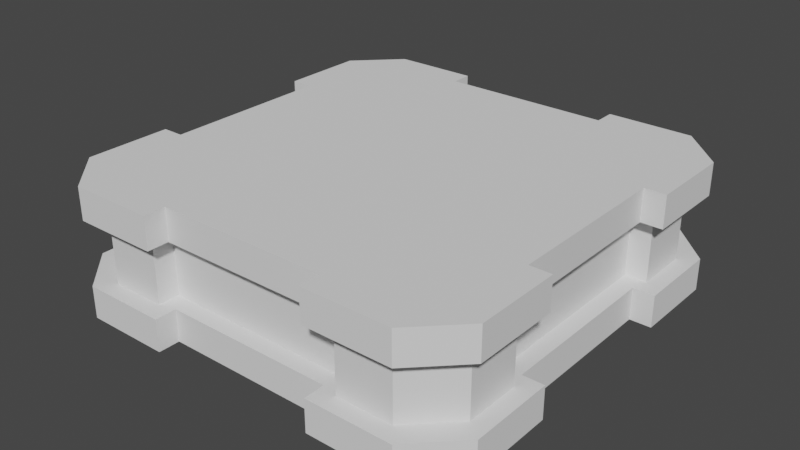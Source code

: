 # Source: Base.blend  (saved by Blender 2.82.7; exported with 4.5.12 LTS)
import bpy
from mathutils import Matrix  # noqa: F401  (used for matrix-valued properties, if any)

bpy.ops.wm.read_factory_settings(use_empty=True)
scene = bpy.context.scene
scene.name = 'Scene'

# ---- collections
col_collection = bpy.data.collections.new('Collection'); scene.collection.children.link(col_collection)

# ---- materials (node trees are filled in below, after node groups)
mat_body = bpy.data.materials.new('Body')
mat_body.alpha_threshold = 0.0
mat_body.use_transparent_shadow = False
mat_body.roughness = 0.5
mat_body.line_color = (0.0, 0.0, 0.0, 1.0)
mat_window = bpy.data.materials.new('Window')
mat_window.use_transparent_shadow = False

# ---- node groups
ng_auto_smooth = bpy.data.node_groups.new('Auto Smooth', 'GeometryNodeTree')
_s = ng_auto_smooth.interface.new_socket(name='Geometry', in_out='OUTPUT', socket_type='NodeSocketGeometry')
_s = ng_auto_smooth.interface.new_socket(name='Geometry', in_out='INPUT', socket_type='NodeSocketGeometry')
_s = ng_auto_smooth.interface.new_socket(name='Angle', in_out='INPUT', socket_type='NodeSocketFloat')
_s.subtype = 'ANGLE'
_s.min_value = 0.0
_s.max_value = 3.142
ng_auto_smooth.is_modifier = True
_N = ng_auto_smooth.nodes; _L = ng_auto_smooth.links
n0 = _N.new('NodeGroupOutput'); n0.name = 'Group Output'; n0.location = (480, -100)
n1 = _N.new('NodeGroupInput'); n1.name = 'Group Input'; n1.location = (-420, -300)
n2 = _N.new('NodeGroupInput'); n2.name = 'Group Input.001'; n2.location = (-60, -100)
n3 = _N.new('GeometryNodeSetShadeSmooth'); n3.name = 'Set Shade Smooth'; n3.location = (120, -100)
n3.domain = 'EDGE'
n4 = _N.new('GeometryNodeSetShadeSmooth'); n4.name = 'Set Shade Smooth.001'; n4.location = (300, -100)
n5 = _N.new('GeometryNodeInputMeshEdgeAngle'); n5.name = 'Edge Angle'; n5.location = (-420, -220)
n6 = _N.new('GeometryNodeInputEdgeSmooth'); n6.name = 'Is Edge Smooth'; n6.location = (-60, -160)
n7 = _N.new('GeometryNodeInputShadeSmooth'); n7.name = 'Is Face Smooth'; n7.location = (-240, -340)
n8 = _N.new('FunctionNodeBooleanMath'); n8.name = 'Boolean Math'; n8.location = (-60, -220)
n9 = _N.new('FunctionNodeCompare'); n9.name = 'Compare'; n9.location = (-240, -180)
n9.operation = 'LESS_EQUAL'
_L.new(n5.outputs[0], n9.inputs[0])
_L.new(n4.outputs[0], n0.inputs[0])
_L.new(n1.outputs[1], n9.inputs[1])
_L.new(n9.outputs[0], n8.inputs[0])
_L.new(n7.outputs[0], n8.inputs[1])
_L.new(n2.outputs[0], n3.inputs[0])
_L.new(n6.outputs[0], n3.inputs[1])
_L.new(n3.outputs[0], n4.inputs[0])
_L.new(n8.outputs[0], n3.inputs[2])
n0.is_active_output = True

# ---- material node trees
mat_window.use_nodes = True; mat_window.node_tree.nodes.clear()
_N = mat_window.node_tree.nodes; _L = mat_window.node_tree.links
n0 = _N.new('ShaderNodeOutputMaterial'); n0.name = 'Material Output'; n0.location = (300, 300)
n1 = _N.new('ShaderNodeBsdfPrincipled'); n1.name = 'Principled BSDF'; n1.location = (10, 300)
n1.distribution = 'GGX'
n1.subsurface_method = 'BURLEY'
n1.inputs[3].default_value = 1.45
n1.inputs[27].default_value = (0.0, 0.0, 0.0, 1.0)
n1.inputs[28].default_value = 1.0
_L.new(n1.outputs[0], n0.inputs[0])
n0.is_active_output = True

# ---- world
world_world = bpy.data.worlds.new('World'); scene.world = world_world
world_world.use_nodes = True; world_world.node_tree.nodes.clear()
_N = world_world.node_tree.nodes; _L = world_world.node_tree.links
n0 = _N.new('ShaderNodeOutputWorld'); n0.name = 'World Output'; n0.location = (300, 300)
n1 = _N.new('ShaderNodeBackground'); n1.name = 'Background'; n1.location = (10, 300)
n1.inputs[0].default_value = (0.05088, 0.05088, 0.05088, 1.0)
_L.new(n1.outputs[0], n0.inputs[0])
n0.is_active_output = True
world_world.color = (0.05088, 0.05088, 0.05088)
world_world.use_sun_shadow = False
world_world.sun_shadow_jitter_overblur = 0.0

# ---- meshes
me_mesh = bpy.data.meshes.new('Mesh')
me_mesh.from_pydata([(-0.8, 1.0, -0.15), (0.8, -1.0, -0.15), (-1.0, -0.8, -0.15), (1.0, 0.8, -0.15), (1.0, -0.8, -0.15), (-0.8, -1.0, -0.15), (0.8, 1.0, -0.15), (-0.8, 1.0, 0.15), (-1.0, 0.8, 0.15), (0.8, -1.0, 0.15), (-0.8, -1.0, 0.15), (-1.0, -0.8, 0.15), (0.8, 1.0, 0.15), (-0.8, 1.0, 0.3), (0.8, 1.0, 0.3), (-0.8, -1.0, 0.3), (0.8, -1.0, 0.3), (1.0, -0.8, 0.3), (-1.0, 0.8, -0.3), (-0.8, 1.0, -0.3), (0.8, 1.0, -0.3), (-0.8, -1.0, -0.3), (-1.0, -0.8, -0.3), (0.8, -1.0, -0.3), (0.9206, 0.7365, -0.15), (-0.7365, 0.9206, 0.15), (-0.7365, 0.9206, -0.15), (0.7365, 0.9206, 0.15), (0.9206, -0.7365, 0.15), (0.7365, -0.9206, 0.15), (0.7365, -0.9206, -0.15), (-0.7365, -0.9206, 0.15), (-0.9206, -0.7365, -0.15), (0.7365, 0.9206, -0.15), (-0.7365, -0.9206, -0.15), (0.9206, -0.7365, -0.15), (-0.4, -1.0, 0.15), (-0.4, -1.0, 0.3), (-0.4, -1.0, -0.3), (-0.4, -1.0, -0.15), (-0.476, -0.9206, 0.15), (-0.476, -0.9206, -0.15), (0.4, -1.0, 0.15), (0.4, -1.0, 0.3), (0.4, -1.0, -0.3), (0.4, -1.0, -0.15), (0.476, -0.9206, 0.15), (0.476, -0.9206, -0.15), (-0.4, 1.0, 0.15), (-0.4, 1.0, -0.3), (-0.4, 1.0, 0.3), (-0.4, 1.0, -0.15), (-0.476, 0.9206, 0.15), (-0.476, 0.9206, -0.15), (0.4, 1.0, 0.15), (0.4, 1.0, 0.3), (0.4, 1.0, -0.15), (0.476, 0.9206, 0.15), (0.476, 0.9206, -0.15), (0.4, 1.0, -0.3), (-0.476, -0.8206, 0.15), (-0.476, -0.8206, -0.15), (-0.4, -0.9, 0.15), (-0.4, -0.9, -0.15), (-0.4, -0.9, -0.3), (-0.4, -0.9, 0.3), (0.4, -0.9, 0.15), (0.4, -0.9, 0.3), (0.4, -0.9, -0.3), (0.4, -0.9, -0.15), (0.476, -0.8206, 0.15), (0.476, -0.8206, -0.15), (0.4, 0.9, -0.3), (-0.4, 0.9, -0.3), (-0.4, 0.9, 0.15), (-0.476, 0.8206, 0.15), (-0.476, 0.8206, -0.15), (-0.4, 0.9, -0.15), (-0.4, 0.9, 0.3), (0.4, 0.9, 0.15), (0.4, 0.9, 0.3), (0.4, 0.9, -0.15), (0.476, 0.8206, 0.15), (0.476, 0.8206, -0.15), (-1.0, 0.8, -0.15), (1.0, 0.8, 0.15), (1.0, -0.8, 0.15), (-1.0, -0.8, 0.3), (-1.0, 0.8, 0.3), (1.0, 0.8, 0.3), (1.0, -0.8, -0.3), (1.0, 0.8, -0.3), (-0.9206, -0.7365, 0.15), (-0.9206, 0.7365, 0.15), (0.9206, 0.7365, 0.15), (-0.9206, 0.7365, -0.15), (1.0, -0.4, 0.15), (1.0, -0.4, 0.3), (1.0, -0.4, -0.3), (1.0, -0.4, -0.15), (0.9206, -0.4762, 0.15), (0.9206, -0.4762, -0.15), (1.0, 0.4, 0.15), (1.0, 0.4, 0.3), (1.0, 0.4, -0.3), (1.0, 0.4, -0.15), (0.9206, 0.4762, 0.15), (0.9206, 0.4762, -0.15), (-1.0, -0.4, 0.15), (-1.0, -0.4, -0.3), (-1.0, -0.4, 0.3), (-1.0, -0.4, -0.15), (-0.9206, -0.4762, 0.15), (-0.9206, -0.4762, -0.15), (-1.0, 0.4, 0.15), (-1.0, 0.4, 0.3), (-1.0, 0.4, -0.15), (-0.9206, 0.4762, 0.15), (-0.9206, 0.4762, -0.15), (-1.0, 0.4, -0.3), (0.8206, -0.4762, 0.15), (0.8206, -0.4762, -0.15), (0.9, -0.4, 0.15), (0.9, -0.4, -0.15), (0.9, -0.4, -0.3), (0.9, -0.4, 0.3), (0.9, 0.4, 0.15), (0.9, 0.4, 0.3), (0.9, 0.4, -0.3), (0.9, 0.4, -0.15), (0.8206, 0.4762, 0.15), (0.8206, 0.4762, -0.15), (-0.9, 0.4, -0.3), (-0.9, -0.4, -0.3), (-0.9, -0.4, 0.15), (-0.8206, -0.4762, 0.15), (-0.8206, -0.4762, -0.15), (-0.9, -0.4, -0.15), (-0.9, -0.4, 0.3), (-0.9, 0.4, 0.15), (-0.9, 0.4, 0.3), (-0.9, 0.4, -0.15), (-0.8206, 0.4762, 0.15), (-0.8206, 0.4762, -0.15)], [], [(37, 15, 10, 36), (39, 5, 21, 38), (87, 11, 10, 15), (45, 1, 30, 47), (12, 85, 94, 27), (89, 85, 12, 14), (3, 91, 20, 6), (2, 22, 21, 5), (86, 17, 16, 9), (8, 88, 13, 7), (48, 7, 13, 50), (36, 10, 31, 40), (0, 84, 95, 26), (90, 4, 1, 23), (49, 19, 0, 51), (18, 84, 0, 19), (51, 0, 26, 53), (95, 93, 25, 26), (53, 26, 25, 52), (35, 28, 29, 30), (92, 32, 34, 31), (94, 24, 33, 27), (40, 31, 34, 41), (86, 9, 29, 28), (2, 5, 34, 32), (54, 12, 27, 57), (3, 6, 33, 24), (10, 11, 92, 31), (1, 4, 35, 30), (8, 7, 25, 93), (81, 77, 76, 83), (40, 41, 61, 60), (5, 39, 41, 34), (39, 38, 64, 63), (46, 42, 66, 70), (16, 43, 42, 9), (1, 45, 44, 23), (9, 42, 46, 29), (29, 46, 47, 30), (83, 76, 75, 82), (7, 48, 52, 25), (54, 57, 82, 79), (53, 52, 75, 76), (55, 54, 79, 80), (12, 54, 55, 14), (20, 59, 56, 6), (6, 56, 58, 33), (33, 58, 57, 27), (48, 50, 78, 74), (70, 60, 61, 71), (66, 62, 60, 70), (69, 63, 64, 68), (67, 65, 62, 66), (63, 69, 71, 61), (47, 46, 70, 71), (37, 36, 62, 65), (42, 43, 67, 66), (36, 40, 60, 62), (45, 47, 71, 69), (44, 45, 69, 68), (41, 39, 63, 61), (72, 73, 77, 81), (79, 74, 78, 80), (74, 79, 82, 75), (56, 59, 72, 81), (51, 53, 76, 77), (58, 56, 81, 83), (49, 51, 77, 73), (52, 48, 74, 75), (57, 58, 83, 82), (97, 17, 86, 96), (99, 4, 90, 98), (105, 3, 24, 107), (108, 11, 87, 110), (96, 86, 28, 100), (109, 22, 2, 111), (111, 2, 32, 113), (113, 32, 92, 112), (100, 28, 35, 101), (114, 8, 93, 117), (141, 137, 136, 143), (100, 101, 121, 120), (4, 99, 101, 35), (99, 98, 124, 123), (106, 102, 126, 130), (89, 103, 102, 85), (3, 105, 104, 91), (85, 102, 106, 94), (94, 106, 107, 24), (143, 136, 135, 142), (11, 108, 112, 92), (114, 117, 142, 139), (113, 112, 135, 136), (115, 114, 139, 140), (8, 114, 115, 88), (18, 119, 116, 84), (84, 116, 118, 95), (95, 118, 117, 93), (108, 110, 138, 134), (130, 120, 121, 131), (126, 122, 120, 130), (129, 123, 124, 128), (127, 125, 122, 126), (123, 129, 131, 121), (107, 106, 130, 131), (97, 96, 122, 125), (102, 103, 127, 126), (96, 100, 120, 122), (105, 107, 131, 129), (104, 105, 129, 128), (101, 99, 123, 121), (132, 133, 137, 141), (139, 134, 138, 140), (134, 139, 142, 135), (116, 119, 132, 141), (111, 113, 136, 137), (118, 116, 141, 143), (109, 111, 137, 133), (112, 108, 134, 135), (117, 118, 143, 142), (17, 97, 125, 127, 103, 89, 14, 55, 80, 78, 50, 13, 88, 115, 140, 138, 110, 87, 15, 37, 65, 67, 43, 16), (22, 109, 133, 132, 119, 18, 19, 49, 73, 72, 59, 20, 91, 104, 128, 124, 98, 90, 23, 44, 68, 64, 38, 21)])
me_mesh.polygons.foreach_set('use_smooth', [True] * 122)
me_mesh.polygons.foreach_set('material_index', [0, 0, 0, 0, 0, 0, 0, 0, 0, 0, 0, 0, 0, 0, 0, 0, 0, 1, 1, 1, 1, 1, 1, 0, 0, 0, 0, 0, 0, 0, 0, 1, 0, 0, 0, 0, 0, 0, 1, 1, 0, 0, 1, 0, 0, 0, 0, 1, 0, 1, 0, 0, 0, 0, 1, 0, 0, 0, 0, 0, 0, 0, 0, 0, 0, 0, 0, 0, 0, 1, 0, 0, 0, 0, 0, 0, 0, 1, 1, 0, 0, 1, 0, 0, 0, 0, 0, 0, 1, 1, 0, 0, 1, 0, 0, 0, 0, 1, 0, 1, 0, 0, 0, 0, 1, 0, 0, 0, 0, 0, 0, 0, 0, 0, 0, 0, 0, 0, 0, 1, 0, 0])
_k = set([(0, 19), (0, 26), (0, 51), (0, 84), (1, 4), (1, 23), (1, 30), (1, 45), (2, 5), (2, 22), (2, 32), (2, 111), (3, 6), (3, 24), (3, 91), (3, 105), (4, 35), (4, 90), (4, 99), (5, 21), (5, 34), (5, 39), (6, 20), (6, 33), (6, 56), (7, 8), (7, 13), (7, 25), (7, 48), (8, 88), (8, 93), (8, 114), (9, 16), (9, 29), (9, 42), (9, 86), (10, 11), (10, 15), (10, 31), (10, 36), (11, 87), (11, 92), (11, 108), (12, 14), (12, 27), (12, 54), (12, 85), (13, 50), (13, 88), (14, 55), (14, 89), (15, 37), (15, 87), (16, 17), (16, 43), (17, 86), (17, 97), (18, 19), (18, 84), (18, 119), (19, 49), (20, 59), (20, 91), (21, 22), (21, 38), (22, 109), (23, 44), (23, 90), (24, 33), (24, 94), (24, 107), (25, 26), (25, 52), (25, 93), (26, 53), (26, 95), (27, 33), (27, 57), (27, 94), (28, 29), (28, 35), (28, 86), (28, 100), (29, 30), (29, 46), (30, 35), (30, 47), (31, 34), (31, 40), (31, 92), (32, 34), (32, 92), (32, 113), (33, 58), (34, 41), (35, 101), (36, 37), (36, 40), (36, 62), (37, 65), (38, 39), (38, 64), (39, 41), (39, 63), (40, 41), (40, 60), (41, 61), (42, 43), (42, 46), (42, 66), (43, 67), (44, 45), (44, 68), (45, 47), (45, 69), (46, 47), (46, 70), (47, 71), (48, 50), (48, 52), (48, 74), (49, 51), (49, 73), (50, 78), (51, 53), (51, 77), (52, 53), (52, 75), (53, 76), (54, 55), (54, 57), (54, 79), (55, 80), (56, 58), (56, 59), (56, 81), (57, 58), (57, 82), (58, 83), (59, 72), (60, 61), (60, 62), (60, 70), (61, 63), (61, 71), (62, 65), (62, 66), (63, 64), (63, 69), (64, 68), (65, 67), (66, 67), (66, 70), (68, 69), (69, 71), (70, 71), (72, 73), (72, 81), (73, 77), (74, 75), (74, 78), (74, 79), (75, 76), (75, 82), (76, 77), (76, 83), (77, 81), (78, 80), (79, 80), (79, 82), (81, 83), (82, 83), (84, 95), (84, 116), (85, 89), (85, 94), (85, 102), (86, 96), (87, 110), (88, 115), (89, 103), (90, 98), (91, 104), (92, 112), (93, 95), (93, 117), (94, 106), (95, 118), (96, 97), (96, 100), (96, 122), (97, 125), (98, 99), (98, 124), (99, 101), (99, 123), (100, 101), (100, 120), (101, 121), (102, 103), (102, 106), (102, 126), (103, 127), (104, 105), (104, 128), (105, 107), (105, 129), (106, 107), (106, 130), (107, 131), (108, 110), (108, 112), (108, 134), (109, 111), (109, 133), (110, 138), (111, 113), (111, 137), (112, 113), (112, 135), (113, 136), (114, 115), (114, 117), (114, 139), (115, 140), (116, 118), (116, 119), (116, 141), (117, 118), (117, 142), (118, 143), (119, 132), (120, 121), (120, 122), (120, 130), (121, 123), (121, 131), (122, 125), (122, 126), (123, 124), (123, 129), (124, 128), (125, 127), (126, 127), (126, 130), (128, 129), (129, 131), (130, 131), (132, 133), (132, 141), (133, 137), (134, 135), (134, 138), (134, 139), (135, 136), (135, 142), (136, 137), (136, 143), (137, 141), (138, 140), (139, 140), (139, 142), (141, 143), (142, 143)])
me_mesh.attributes.new('sharp_edge', 'BOOLEAN', 'EDGE').data.foreach_set('value', [ (min(e.vertices), max(e.vertices)) in _k for e in me_mesh.edges])
_uv = me_mesh.uv_layers.new(name='UVMap')
_uv.uv.foreach_set('vector', [0.3, 0.65, 0.1, 0.65, 0.1, 0.575, 0.3, 0.575, 0.3, 0.425, 0.1, 0.425, 0.1, 0.35, 0.3, 0.35, 2.98e-08, 0.65, 0.0, 0.575, 0.1, 0.575, 0.1, 0.65, 0.7, 0.0, 0.9, 0.0, 0.8682, 0.03969, 0.738, 0.03969, 0.9, 1.0, 1.0, 0.9, 0.9603, 0.8682, 0.8682, 0.9603, 1.0, 0.65, 1.0, 0.575, 0.9, 0.575, 0.9, 0.65, 0.9, 0.425, 0.9, 0.35, 1.0, 0.35, 1.0, 0.425, 0.0, 0.425, 0.0, 0.35, 0.1, 0.35, 0.1, 0.425, 1.0, 0.575, 1.0, 0.65, 0.9, 0.65, 0.9, 0.575, 0.9, 0.575, 0.9, 0.65, 1.0, 0.65, 1.0, 0.575, 0.3, 0.575, 0.1, 0.575, 0.1, 0.65, 0.3, 0.65, 0.3, 0.0, 0.1, 0.0, 0.1318, 0.03969, 0.262, 0.03969, 0.1, 1.0, 0.0, 0.9, 0.03969, 0.8682, 0.1318, 0.9603, 0.1, 0.35, 0.1, 0.425, 0.0, 0.425, 0.0, 0.35, 0.3, 0.35, 0.1, 0.35, 0.1, 0.425, 0.3, 0.425, 0.0, 0.35, 0.0, 0.425, 0.1, 0.425, 0.1, 0.35, 0.3, 1.0, 0.1, 1.0, 0.1318, 0.9603, 0.262, 0.9603, 0.8682, 0.425, 0.8682, 0.575, 0.9603, 0.575, 0.9603, 0.425, 0.262, 0.425, 0.1318, 0.425, 0.1318, 0.575, 0.262, 0.575, 0.9603, 0.425, 0.9603, 0.575, 0.8682, 0.575, 0.8682, 0.425, 0.03969, 0.575, 0.03969, 0.425, 0.1318, 0.425, 0.1318, 0.575, 0.8682, 0.575, 0.8682, 0.425, 0.9603, 0.425, 0.9603, 0.575, 0.262, 0.575, 0.1318, 0.575, 0.1318, 0.425, 0.262, 0.425, 1.0, 0.1, 0.9, 0.0, 0.8682, 0.03969, 0.9603, 0.1318, 0.0, 0.1, 0.1, 0.0, 0.1318, 0.03969, 0.03969, 0.1318, 0.7, 1.0, 0.9, 1.0, 0.8682, 0.9603, 0.738, 0.9603, 1.0, 0.9, 0.9, 1.0, 0.8682, 0.9603, 0.9603, 0.8682, 0.1, 0.0, 0.0, 0.1, 0.03969, 0.1318, 0.1318, 0.03969, 0.9, 0.0, 1.0, 0.1, 0.9603, 0.1318, 0.8682, 0.03969, 0.0, 0.9, 0.1, 1.0, 0.1318, 0.9603, 0.03969, 0.8682, 0.7, 0.95, 0.3, 0.95, 0.262, 0.9103, 0.738, 0.9103, 0.03969, 0.575, 0.03969, 0.425, 0.08969, 0.425, 0.08969, 0.575, 0.1, 0.0, 0.3, 0.0, 0.262, 0.03969, 0.1318, 0.03969, 0.0, 0.425, 0.0, 0.35, 0.05, 0.35, 0.05, 0.425, 0.738, 0.03969, 0.7, 0.0, 0.7, 0.05, 0.738, 0.08969, 0.9, 0.65, 0.7, 0.65, 0.7, 0.575, 0.9, 0.575, 0.9, 0.425, 0.7, 0.425, 0.7, 0.35, 0.9, 0.35, 0.9, 0.0, 0.7, 0.0, 0.738, 0.03969, 0.8682, 0.03969, 0.8682, 0.575, 0.738, 0.575, 0.738, 0.425, 0.8682, 0.425, 0.738, 0.425, 0.262, 0.425, 0.262, 0.575, 0.738, 0.575, 0.1, 1.0, 0.3, 1.0, 0.262, 0.9603, 0.1318, 0.9603, 0.7, 1.0, 0.738, 0.9603, 0.738, 0.9103, 0.7, 0.95, 0.9603, 0.425, 0.9603, 0.575, 0.9103, 0.575, 0.9103, 0.425, 1.0, 0.65, 1.0, 0.575, 0.95, 0.575, 0.95, 0.65, 0.9, 0.575, 0.7, 0.575, 0.7, 0.65, 0.9, 0.65, 0.9, 0.35, 0.7, 0.35, 0.7, 0.425, 0.9, 0.425, 0.9, 1.0, 0.7, 1.0, 0.738, 0.9603, 0.8682, 0.9603, 0.8682, 0.425, 0.738, 0.425, 0.738, 0.575, 0.8682, 0.575, 1.0, 0.575, 1.0, 0.65, 0.95, 0.65, 0.95, 0.575, 0.738, 0.575, 0.262, 0.575, 0.262, 0.425, 0.738, 0.425, 0.7, 0.05, 0.3, 0.05, 0.262, 0.08969, 0.738, 0.08969, 0.7, 0.425, 0.3, 0.425, 0.3, 0.35, 0.7, 0.35, 0.7, 0.65, 0.3, 0.65, 0.3, 0.575, 0.7, 0.575, 0.3, 0.05, 0.7, 0.05, 0.738, 0.08969, 0.262, 0.08969, 0.03969, 0.425, 0.03969, 0.575, 0.08969, 0.575, 0.08969, 0.425, 0.0, 0.65, 0.0, 0.575, 0.05, 0.575, 0.05, 0.65, 0.0, 0.575, 0.0, 0.65, 0.05, 0.65, 0.05, 0.575, 0.3, 0.0, 0.262, 0.03969, 0.262, 0.08969, 0.3, 0.05, 0.7, 0.0, 0.738, 0.03969, 0.738, 0.08969, 0.7, 0.05, 0.0, 0.35, 0.0, 0.425, 0.05, 0.425, 0.05, 0.35, 0.262, 0.03969, 0.3, 0.0, 0.3, 0.05, 0.262, 0.08969, 0.7, 0.35, 0.3, 0.35, 0.3, 0.425, 0.7, 0.425, 0.7, 0.575, 0.3, 0.575, 0.3, 0.65, 0.7, 0.65, 0.3, 0.95, 0.7, 0.95, 0.738, 0.9103, 0.262, 0.9103, 1.0, 0.425, 1.0, 0.35, 0.95, 0.35, 0.95, 0.425, 0.3, 1.0, 0.262, 0.9603, 0.262, 0.9103, 0.3, 0.95, 0.738, 0.9603, 0.7, 1.0, 0.7, 0.95, 0.738, 0.9103, 1.0, 0.35, 1.0, 0.425, 0.95, 0.425, 0.95, 0.35, 0.262, 0.9603, 0.3, 1.0, 0.3, 0.95, 0.262, 0.9103, 0.9603, 0.575, 0.9603, 0.425, 0.9103, 0.425, 0.9103, 0.575, 0.3, 0.65, 0.1, 0.65, 0.1, 0.575, 0.3, 0.575, 0.3, 0.425, 0.1, 0.425, 0.1, 0.35, 0.3, 0.35, 1.0, 0.7, 1.0, 0.9, 0.9603, 0.8682, 0.9603, 0.7381, 0.3, 0.575, 0.1, 0.575, 0.1, 0.65, 0.3, 0.65, 1.0, 0.3, 1.0, 0.1, 0.9603, 0.1318, 0.9603, 0.2619, 0.3, 0.35, 0.1, 0.35, 0.1, 0.425, 0.3, 0.425, 0.0, 0.3, 0.0, 0.1, 0.03969, 0.1318, 0.03969, 0.2619, 0.2619, 0.425, 0.1318, 0.425, 0.1318, 0.575, 0.2619, 0.575, 0.2619, 0.575, 0.1318, 0.575, 0.1318, 0.425, 0.2619, 0.425, 0.0, 0.7, 0.0, 0.9, 0.03969, 0.8682, 0.03969, 0.7381, 0.05, 0.7, 0.05, 0.3, 0.08969, 0.2619, 0.08969, 0.7381, 0.9603, 0.575, 0.9603, 0.425, 0.9103, 0.425, 0.9103, 0.575, 1.0, 0.1, 1.0, 0.3, 0.9603, 0.2619, 0.9603, 0.1318, 1.0, 0.425, 1.0, 0.35, 0.95, 0.35, 0.95, 0.425, 0.9603, 0.7381, 1.0, 0.7, 0.95, 0.7, 0.9103, 0.7381, 0.9, 0.65, 0.7, 0.65, 0.7, 0.575, 0.9, 0.575, 0.9, 0.425, 0.7, 0.425, 0.7, 0.35, 0.9, 0.35, 1.0, 0.9, 1.0, 0.7, 0.9603, 0.7381, 0.9603, 0.8682, 0.8682, 0.575, 0.7381, 0.575, 0.7381, 0.425, 0.8682, 0.425, 0.7381, 0.425, 0.2619, 0.425, 0.2619, 0.575, 0.7381, 0.575, 0.0, 0.1, 0.0, 0.3, 0.03969, 0.2619, 0.03969, 0.1318, 0.0, 0.7, 0.03969, 0.7381, 0.08969, 0.7381, 0.05, 0.7, 0.03969, 0.425, 0.03969, 0.575, 0.08969, 0.575, 0.08969, 0.425, 0.0, 0.65, 0.0, 0.575, 0.05, 0.575, 0.05, 0.65, 0.9, 0.575, 0.7, 0.575, 0.7, 0.65, 0.9, 0.65, 0.9, 0.35, 0.7, 0.35, 0.7, 0.425, 0.9, 0.425, 0.0, 0.9, 2.98e-08, 0.7, 0.03969, 0.7381, 0.03969, 0.8682, 0.8682, 0.425, 0.7381, 0.425, 0.7381, 0.575, 0.8682, 0.575, 0.0, 0.575, 0.0, 0.65, 0.05, 0.65, 0.05, 0.575, 0.7381, 0.575, 0.2619, 0.575, 0.2619, 0.425, 0.7381, 0.425, 0.95, 0.7, 0.95, 0.3, 0.9103, 0.2619, 0.9103, 0.7381, 0.7, 0.425, 0.3, 0.425, 0.3, 0.35, 0.7, 0.35, 0.7, 0.65, 0.3, 0.65, 0.3, 0.575, 0.7, 0.575, 0.95, 0.3, 0.95, 0.7, 0.9103, 0.7381, 0.9103, 0.2619, 0.9603, 0.425, 0.9603, 0.575, 0.9103, 0.575, 0.9103, 0.425, 1.0, 0.65, 1.0, 0.575, 0.95, 0.575, 0.95, 0.65, 1.0, 0.575, 1.0, 0.65, 0.95, 0.65, 0.95, 0.575, 1.0, 0.3, 0.9603, 0.2619, 0.9103, 0.2619, 0.95, 0.3, 1.0, 0.7, 0.9603, 0.7381, 0.9103, 0.7381, 0.95, 0.7, 1.0, 0.35, 1.0, 0.425, 0.95, 0.425, 0.95, 0.35, 0.9603, 0.2619, 1.0, 0.3, 0.95, 0.3, 0.9103, 0.2619, 0.7, 0.35, 0.3, 0.35, 0.3, 0.425, 0.7, 0.425, 0.7, 0.575, 0.3, 0.575, 0.3, 0.65, 0.7, 0.65, 0.05, 0.3, 0.05, 0.7, 0.08969, 0.7381, 0.08969, 0.2619, 2.98e-08, 0.425, 0.0, 0.35, 0.05, 0.35, 0.05, 0.425, 0.0, 0.3, 0.03969, 0.2619, 0.08969, 0.2619, 0.05, 0.3, 0.03969, 0.7381, 2.98e-08, 0.7, 0.05, 0.7, 0.08969, 0.7381, 0.0, 0.35, 0.0, 0.425, 0.05, 0.425, 0.05, 0.35, 0.03969, 0.2619, 0.0, 0.3, 0.05, 0.3, 0.08969, 0.2619, 0.03969, 0.575, 0.03969, 0.425, 0.08969, 0.425, 0.08969, 0.575, 1.0, 0.1, 1.0, 0.3, 0.95, 0.3, 0.95, 0.7, 1.0, 0.7, 1.0, 0.9, 0.9, 1.0, 0.7, 1.0, 0.7, 0.95, 0.3, 0.95, 0.3, 1.0, 0.1, 1.0, 0.0, 0.9, 0.0, 0.7, 0.05, 0.7, 0.05, 0.3, 0.0, 0.3, 2.98e-08, 0.1, 0.1, 0.0, 0.3, 0.0, 0.3, 0.05, 0.7, 0.05, 0.7, 0.0, 0.9, 0.0, 0.0, 0.1, 0.0, 0.3, 0.05, 0.3, 0.05, 0.7, 0.0, 0.7, 0.0, 0.9, 0.1, 1.0, 0.3, 1.0, 0.3, 0.95, 0.7, 0.95, 0.7, 1.0, 0.9, 1.0, 1.0, 0.9, 1.0, 0.7, 0.95, 0.7, 0.95, 0.3, 1.0, 0.3, 1.0, 0.1, 0.9, 0.0, 0.7, 0.0, 0.7, 0.05, 0.3, 0.05, 0.3, 0.0, 0.1, 0.0])
me_mesh.materials.append(mat_body)
me_mesh.materials.append(mat_window)
me_mesh.use_remesh_preserve_volume = False
me_mesh.use_remesh_preserve_attributes = False
me_mesh.use_mirror_vertex_groups = False
me_mesh.update()

# ---- objects
ob_object = bpy.data.objects.new('Object', me_mesh)

# ---- transforms, parenting, visibility, modifiers, constraints
ob_object.location = (0.0, 0.0, 0.0)
ob_object.lock_rotations_4d = False
ob_object.empty_display_type = 'ARROWS'
ob_object.lineart.crease_threshold = 0.0
_m = ob_object.modifiers.new('Auto Smooth', 'NODES')
_m.node_group = ng_auto_smooth
_gi = [s.identifier for s in ng_auto_smooth.interface.items_tree if s.item_type == 'SOCKET' and s.in_out == 'INPUT']
_m[_gi[1]] = 3.142  # Angle

# ---- collection membership
col_collection.objects.link(ob_object)

# ---- scene / render settings (as saved in the file)
scene.frame_start = 1; scene.frame_end = 250; scene.frame_set(1)
scene.render.engine = 'BLENDER_EEVEE_NEXT'
scene.cycles.use_denoising = False
scene.cycles.samples = 128
scene.cycles.sampling_pattern = 'TABULATED_SOBOL'
scene.cycles.use_adaptive_sampling = False
scene.cycles.use_light_tree = False
scene.view_settings.view_transform = 'Filmic'
bpy.context.view_layer.update()

# ---- added for rendering (the .blend has no active camera and no usable light): camera, sun
cam_auto = bpy.data.cameras.new('AutoCamera')
cam_auto.lens = 50.0
cam_auto.sensor_width = 36.0
cam_auto.clip_end = 1000.0
ob_auto_camera = bpy.data.objects.new('AutoCamera', cam_auto)
scene.collection.objects.link(ob_auto_camera)
ob_auto_camera.location = (2.67516, -3.2102, 2.14013)
ob_auto_camera.rotation_euler = (1.09748, -7.21219e-08, 0.694738)
scene.camera = ob_auto_camera
light_auto_sun = bpy.data.lights.new('AutoSun', 'SUN')
light_auto_sun.energy = 3.0
light_auto_sun.angle = 0.0523599
ob_auto_sun = bpy.data.objects.new('AutoSun', light_auto_sun)
scene.collection.objects.link(ob_auto_sun)
ob_auto_sun.rotation_euler = (0.872665, 0.174533, 0.523599)
bpy.context.view_layer.update()
